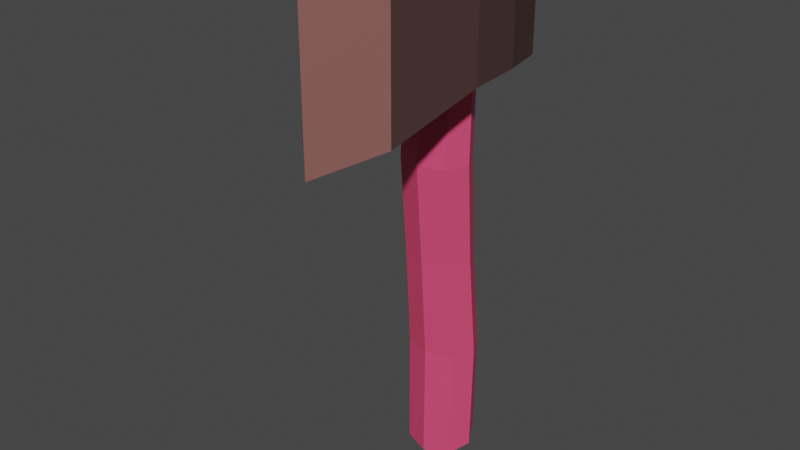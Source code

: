 # Source: axe.blend  (saved by Blender 3.1.7; exported with 4.5.12 LTS)
import bpy
from mathutils import Matrix  # noqa: F401  (used for matrix-valued properties, if any)

bpy.ops.wm.read_factory_settings(use_empty=True)
scene = bpy.context.scene
scene.name = 'Scene'

# ---- collections
col_collection = bpy.data.collections.new('Collection'); scene.collection.children.link(col_collection)

# ---- materials (node trees are filled in below, after node groups)
mat_material_004 = bpy.data.materials.new('Material.004')
mat_material_004.use_transparent_shadow = False
mat_material_002 = bpy.data.materials.new('Material.002')
mat_material_002.use_transparent_shadow = False
mat_material_003 = bpy.data.materials.new('Material.003')
mat_material_003.use_transparent_shadow = False

# ---- material node trees
mat_material_004.use_nodes = True; mat_material_004.node_tree.nodes.clear()
_N = mat_material_004.node_tree.nodes; _L = mat_material_004.node_tree.links
n0 = _N.new('ShaderNodeBsdfPrincipled'); n0.name = 'Principled BSDF'; n0.location = (10, 300)
n0.distribution = 'GGX'
n0.subsurface_method = 'RANDOM_WALK_SKIN'
n0.inputs[0].default_value = (0.8, 0.06862, 0.174, 1.0)
n0.inputs[3].default_value = 1.45
n0.inputs[27].default_value = (0.0, 0.0, 0.0, 1.0)
n0.inputs[28].default_value = 1.0
n1 = _N.new('ShaderNodeOutputMaterial'); n1.name = 'Material Output'; n1.location = (300, 300)
_L.new(n0.outputs[0], n1.inputs[0])
n1.is_active_output = True
mat_material_002.use_nodes = True; mat_material_002.node_tree.nodes.clear()
_N = mat_material_002.node_tree.nodes; _L = mat_material_002.node_tree.links
n0 = _N.new('ShaderNodeBsdfPrincipled'); n0.name = 'Principled BSDF'; n0.location = (10, 300)
n0.distribution = 'GGX'
n0.subsurface_method = 'RANDOM_WALK_SKIN'
n0.inputs[0].default_value = (0.2462, 0.09836, 0.08678, 1.0)
n0.inputs[3].default_value = 1.45
n0.inputs[27].default_value = (0.0, 0.0, 0.0, 1.0)
n0.inputs[28].default_value = 1.0
n1 = _N.new('ShaderNodeOutputMaterial'); n1.name = 'Material Output'; n1.location = (300, 300)
_L.new(n0.outputs[0], n1.inputs[0])
n1.is_active_output = True
mat_material_003.use_nodes = True; mat_material_003.node_tree.nodes.clear()
_N = mat_material_003.node_tree.nodes; _L = mat_material_003.node_tree.links
n0 = _N.new('ShaderNodeBsdfPrincipled'); n0.name = 'Principled BSDF'; n0.location = (10, 300)
n0.distribution = 'GGX'
n0.subsurface_method = 'RANDOM_WALK_SKIN'
n0.inputs[0].default_value = (0.0668, 0.03492, 0.03261, 1.0)
n0.inputs[3].default_value = 1.45
n0.inputs[27].default_value = (0.0, 0.0, 0.0, 1.0)
n0.inputs[28].default_value = 1.0
n1 = _N.new('ShaderNodeOutputMaterial'); n1.name = 'Material Output'; n1.location = (300, 300)
_L.new(n0.outputs[0], n1.inputs[0])
n1.is_active_output = True

# ---- world
world_world = bpy.data.worlds.new('World'); scene.world = world_world
world_world.use_nodes = True; world_world.node_tree.nodes.clear()
_N = world_world.node_tree.nodes; _L = world_world.node_tree.links
n0 = _N.new('ShaderNodeOutputWorld'); n0.name = 'World Output'; n0.location = (300, 300)
n1 = _N.new('ShaderNodeBackground'); n1.name = 'Background'; n1.location = (10, 300)
n1.inputs[0].default_value = (0.05088, 0.05088, 0.05088, 1.0)
_L.new(n1.outputs[0], n0.inputs[0])
n0.is_active_output = True
world_world.color = (0.05088, 0.05088, 0.05088)
world_world.use_sun_shadow = False
world_world.sun_shadow_jitter_overblur = 0.0

# ---- meshes
me_circle_001 = bpy.data.meshes.new('Circle.001')
me_circle_001.from_pydata([(-2.321e-09, 0.5295, -0.01896), (-0.2391, 0.3841, -0.04931), (-0.3381, 0.03287, -0.1506), (-0.2391, -0.3183, -0.263), (2.724e-08, -0.4638, -0.3055), (0.2391, -0.3183, -0.263), (0.3381, 0.03287, -0.1506), (0.2391, 0.3841, -0.04931), (-2.51e-09, 0.5696, 1.765), (-2.241e-09, 0.3993, 3.494), (-2.077e-09, 0.2794, 5.257), (-5.825e-10, 0.3305, 7.06), (0.2274, 0.1922, 7.06), (0.2406, 0.1328, 5.257), (0.2348, 0.2565, 3.494), (0.2463, 0.4197, 1.765), (0.3483, 0.05791, 1.765), (0.332, -0.08829, 3.494), (0.3403, -0.2205, 5.257), (0.3215, -0.1419, 7.06), (0.2274, -0.4759, 7.06), (0.2407, -0.5736, 5.257), (0.2348, -0.4331, 3.494), (0.2463, -0.3039, 1.765), (2.794e-08, -0.4538, 1.765), (2.678e-08, -0.5759, 3.494), (2.768e-08, -0.72, 5.256), (2.753e-08, -0.6142, 7.06), (-0.2274, -0.4759, 7.06), (-0.2407, -0.5736, 5.257), (-0.2348, -0.4331, 3.494), (-0.2463, -0.3039, 1.765), (-0.3483, 0.05791, 1.765), (-0.332, -0.08829, 3.494), (-0.3403, -0.2205, 5.257), (-0.3215, -0.1419, 7.06), (-0.2274, 0.1922, 7.06), (-0.2406, 0.1328, 5.257), (-0.2348, 0.2565, 3.494), (-0.2463, 0.4197, 1.765), (-0.2044, -2.23, 8.721), (-0.2044, -2.23, 6.216), (0.0, -3.116, 9.108), (0.0, -3.116, 5.836), (0.3977, -0.838, 8.113), (0.3977, -0.838, 6.815), (-0.3977, -0.838, 6.815), (-0.3977, -0.838, 8.113), (-0.3202, 0.8861, 8.113), (-0.3202, 0.8861, 6.815), (0.3202, 0.8861, 6.815), (0.3202, 0.8861, 8.113), (0.2044, -2.23, 6.216), (0.2044, -2.23, 8.721), (-0.3977, 0.02405, 8.058), (-0.3977, 0.02405, 6.87), (0.3977, 0.02405, 8.058), (0.3977, 0.02405, 6.87)], [], [(11, 36, 35, 28, 27, 20, 19, 12), (0, 1, 39, 8), (8, 39, 38, 9), (9, 38, 37, 10), (10, 37, 36, 11), (2, 3, 31, 32), (32, 31, 30, 33), (33, 30, 29, 34), (34, 29, 28, 35), (4, 5, 23, 24), (24, 23, 22, 25), (25, 22, 21, 26), (26, 21, 20, 27), (6, 7, 15, 16), (16, 15, 14, 17), (17, 14, 13, 18), (18, 13, 12, 19), (1, 2, 32, 39), (39, 32, 33, 38), (38, 33, 34, 37), (37, 34, 35, 36), (3, 4, 24, 31), (31, 24, 25, 30), (30, 25, 26, 29), (29, 26, 27, 28), (5, 6, 16, 23), (23, 16, 17, 22), (22, 17, 18, 21), (21, 18, 19, 20), (7, 0, 8, 15), (15, 8, 9, 14), (14, 9, 10, 13), (13, 10, 11, 12), (1, 0, 7, 6, 5, 4, 3, 2), (54, 47, 44, 56), (57, 45, 46, 55), (55, 46, 47, 54), (45, 52, 41, 46), (44, 53, 52, 45), (40, 42, 53), (41, 43, 42, 40), (52, 43, 41), (53, 42, 43, 52), (56, 44, 45, 57), (47, 40, 53, 44), (46, 41, 40, 47), (48, 51, 50, 49), (51, 56, 57, 50), (49, 55, 54, 48), (50, 57, 55, 49), (48, 54, 56, 51)])
me_circle_001.polygons.foreach_set('material_index', [0, 0, 0, 0, 0, 0, 0, 0, 0, 0, 0, 0, 0, 0, 0, 0, 0, 0, 0, 0, 0, 0, 0, 0, 0, 0, 0, 0, 0, 0, 0, 0, 0, 0, 2, 2, 2, 2, 2, 1, 1, 1, 1, 2, 2, 2, 2, 2, 2, 2, 2])
_uv = me_circle_001.uv_layers.new(name='UVMap')
_uv.uv.foreach_set('vector', [0.0, 0.0, 0.0, 0.0, 0.0, 0.0, 0.0, 0.0, 0.0, 0.0, 0.0, 0.0, 0.0, 0.0, 0.0, 0.0, 0.0, 0.0, 0.0, 0.0, 0.0, 0.0, 0.0, 0.0, 0.0, 0.0, 0.0, 0.0, 0.0, 0.0, 0.0, 0.0, 0.0, 0.0, 0.0, 0.0, 0.0, 0.0, 0.0, 0.0, 0.0, 0.0, 0.0, 0.0, 0.0, 0.0, 0.0, 0.0, 0.0, 0.0, 0.0, 0.0, 0.0, 0.0, 0.0, 0.0, 0.0, 0.0, 0.0, 0.0, 0.0, 0.0, 0.0, 0.0, 0.0, 0.0, 0.0, 0.0, 0.0, 0.0, 0.0, 0.0, 0.0, 0.0, 0.0, 0.0, 0.0, 0.0, 0.0, 0.0, 0.0, 0.0, 0.0, 0.0, 0.0, 0.0, 0.0, 0.0, 0.0, 0.0, 0.0, 0.0, 0.0, 0.0, 0.0, 0.0, 0.0, 0.0, 0.0, 0.0, 0.0, 0.0, 0.0, 0.0, 0.0, 0.0, 0.0, 0.0, 0.0, 0.0, 0.0, 0.0, 0.0, 0.0, 0.0, 0.0, 0.0, 0.0, 0.0, 0.0, 0.0, 0.0, 0.0, 0.0, 0.0, 0.0, 0.0, 0.0, 0.0, 0.0, 0.0, 0.0, 0.0, 0.0, 0.0, 0.0, 0.0, 0.0, 0.0, 0.0, 0.0, 0.0, 0.0, 0.0, 0.0, 0.0, 0.0, 0.0, 0.0, 0.0, 0.0, 0.0, 0.0, 0.0, 0.0, 0.0, 0.0, 0.0, 0.0, 0.0, 0.0, 0.0, 0.0, 0.0, 0.0, 0.0, 0.0, 0.0, 0.0, 0.0, 0.0, 0.0, 0.0, 0.0, 0.0, 0.0, 0.0, 0.0, 0.0, 0.0, 0.0, 0.0, 0.0, 0.0, 0.0, 0.0, 0.0, 0.0, 0.0, 0.0, 0.0, 0.0, 0.0, 0.0, 0.0, 0.0, 0.0, 0.0, 0.0, 0.0, 0.0, 0.0, 0.0, 0.0, 0.0, 0.0, 0.0, 0.0, 0.0, 0.0, 0.0, 0.0, 0.0, 0.0, 0.0, 0.0, 0.0, 0.0, 0.0, 0.0, 0.0, 0.0, 0.0, 0.0, 0.0, 0.0, 0.0, 0.0, 0.0, 0.0, 0.0, 0.0, 0.0, 0.0, 0.0, 0.0, 0.0, 0.0, 0.0, 0.0, 0.0, 0.0, 0.0, 0.0, 0.0, 0.0, 0.0, 0.0, 0.0, 0.0, 0.0, 0.0, 0.0, 0.0, 0.0, 0.0, 0.0, 0.0, 0.0, 0.0, 0.0, 0.0, 0.0, 0.0, 0.0, 0.0, 0.0, 0.0, 0.0, 0.0, 0.0, 0.0, 0.0, 0.0, 0.0, 0.0, 0.0, 0.0, 0.0, 0.0, 0.0, 0.0, 0.0, 0.0, 0.0, 0.0, 0.0, 0.0, 0.625, 0.25, 0.625, 0.25, 0.625, 0.5, 0.625, 0.5, 0.375, 0.5, 0.375, 0.5, 0.375, 0.25, 0.375, 0.25, 0.375, 0.25, 0.375, 0.25, 0.625, 0.25, 0.625, 0.25, 0.375, 0.5, 0.375, 0.5, 0.375, 0.25, 0.375, 0.25, 0.625, 0.5, 0.625, 0.5, 0.375, 0.5, 0.375, 0.5, 0.625, 0.25, 0.625, 0.25, 0.625, 0.5, 0.375, 0.25, 0.375, 0.25, 0.625, 0.25, 0.625, 0.25, 0.375, 0.5, 0.375, 0.5, 0.375, 0.25, 0.625, 0.5, 0.625, 0.5, 0.375, 0.5, 0.375, 0.5, 0.625, 0.5, 0.625, 0.5, 0.375, 0.5, 0.375, 0.5, 0.625, 0.25, 0.625, 0.25, 0.625, 0.5, 0.625, 0.5, 0.375, 0.25, 0.375, 0.25, 0.625, 0.25, 0.625, 0.25, 0.625, 0.25, 0.625, 0.5, 0.375, 0.5, 0.375, 0.25, 0.625, 0.5, 0.625, 0.5, 0.375, 0.5, 0.375, 0.5, 0.375, 0.25, 0.375, 0.25, 0.625, 0.25, 0.625, 0.25, 0.375, 0.5, 0.375, 0.5, 0.375, 0.25, 0.375, 0.25, 0.625, 0.25, 0.625, 0.25, 0.625, 0.5, 0.625, 0.5])
me_circle_001.materials.append(mat_material_004)
me_circle_001.materials.append(mat_material_002)
me_circle_001.materials.append(mat_material_003)
me_circle_001.use_remesh_fix_poles = True
me_circle_001.use_remesh_preserve_attributes = False
me_circle_001.update()
me_circle_002 = bpy.data.meshes.new('Circle.002')
me_circle_002.from_pydata([(-7.1e-09, 0.5295, -0.01896), (-0.4376, 0.3841, -0.04931), (-0.6189, 0.03287, -0.1506), (-0.4376, -0.3183, -0.263), (4.701e-08, -0.4638, -0.3055), (0.4376, -0.3183, -0.263), (0.6189, 0.03287, -0.1506), (0.4376, 0.3841, -0.04931), (-7.448e-09, 0.5696, 1.765), (-6.954e-09, 0.3993, 3.494), (-6.655e-09, 0.2794, 5.257), (-3.919e-09, 0.3305, 7.06), (0.4162, 0.1922, 7.06), (0.4404, 0.1328, 5.257), (0.4297, 0.2565, 3.494), (0.4508, 0.4197, 1.765), (0.6375, 0.05791, 1.765), (0.6077, -0.08829, 3.494), (0.623, -0.2205, 5.257), (0.5885, -0.1419, 7.06), (0.4162, -0.4759, 7.06), (0.4406, -0.5736, 5.257), (0.4297, -0.4331, 3.494), (0.4508, -0.3039, 1.765), (4.829e-08, -0.4538, 1.765), (4.617e-08, -0.5759, 3.494), (6.908e-08, -0.72, 5.256), (4.753e-08, -0.6142, 7.06), (-0.4162, -0.4759, 7.06), (-0.4406, -0.5736, 5.257), (-0.4297, -0.4331, 3.494), (-0.4508, -0.3039, 1.765), (-0.6375, 0.05791, 1.765), (-0.6077, -0.08829, 3.494), (-0.623, -0.2205, 5.257), (-0.5885, -0.1419, 7.06), (-0.4162, 0.1922, 7.06), (-0.4404, 0.1328, 5.257), (-0.4297, 0.2565, 3.494), (-0.4508, 0.4197, 1.765), (-0.7749, -2.23, 8.721), (-0.7749, -2.23, 6.216), (-1.19e-08, -3.116, 9.108), (-1.191e-08, -3.116, 5.836), (1.163, -0.838, 8.113), (1.163, -0.838, 6.815), (-1.163, -0.838, 6.815), (-1.163, -0.838, 8.113), (-0.9363, 0.8861, 8.113), (-0.9363, 0.8861, 6.815), (0.9363, 0.8861, 6.815), (0.9363, 0.8861, 8.113), (0.7749, -2.23, 6.216), (0.7749, -2.23, 8.721), (-1.163, 0.02405, 8.058), (-1.163, 0.02405, 6.87), (1.163, 0.02405, 8.058), (1.163, 0.02405, 6.87)], [], [(11, 36, 35, 28, 27, 20, 19, 12), (0, 1, 39, 8), (8, 39, 38, 9), (9, 38, 37, 10), (10, 37, 36, 11), (2, 3, 31, 32), (32, 31, 30, 33), (33, 30, 29, 34), (34, 29, 28, 35), (4, 5, 23, 24), (24, 23, 22, 25), (25, 22, 21, 26), (26, 21, 20, 27), (6, 7, 15, 16), (16, 15, 14, 17), (17, 14, 13, 18), (18, 13, 12, 19), (1, 2, 32, 39), (39, 32, 33, 38), (38, 33, 34, 37), (37, 34, 35, 36), (3, 4, 24, 31), (31, 24, 25, 30), (30, 25, 26, 29), (29, 26, 27, 28), (5, 6, 16, 23), (23, 16, 17, 22), (22, 17, 18, 21), (21, 18, 19, 20), (7, 0, 8, 15), (15, 8, 9, 14), (14, 9, 10, 13), (13, 10, 11, 12), (1, 0, 7, 6, 5, 4, 3, 2), (54, 47, 44, 56), (57, 45, 46, 55), (55, 46, 47, 54), (45, 52, 41, 46), (44, 53, 52, 45), (40, 42, 53), (41, 43, 42, 40), (52, 43, 41), (53, 42, 43, 52), (56, 44, 45, 57), (47, 40, 53, 44), (46, 41, 40, 47), (48, 51, 50, 49), (51, 56, 57, 50), (49, 55, 54, 48), (50, 57, 55, 49), (48, 54, 56, 51)])
me_circle_002.polygons.foreach_set('material_index', [0, 0, 0, 0, 0, 0, 0, 0, 0, 0, 0, 0, 0, 0, 0, 0, 0, 0, 0, 0, 0, 0, 0, 0, 0, 0, 0, 0, 0, 0, 0, 0, 0, 0, 2, 2, 2, 2, 2, 1, 1, 1, 1, 2, 2, 2, 2, 2, 2, 2, 2])
_uv = me_circle_002.uv_layers.new(name='UVMap')
_uv.uv.foreach_set('vector', [0.0, 0.0, 0.0, 0.0, 0.0, 0.0, 0.0, 0.0, 0.0, 0.0, 0.0, 0.0, 0.0, 0.0, 0.0, 0.0, 0.0, 0.0, 0.0, 0.0, 0.0, 0.0, 0.0, 0.0, 0.0, 0.0, 0.0, 0.0, 0.0, 0.0, 0.0, 0.0, 0.0, 0.0, 0.0, 0.0, 0.0, 0.0, 0.0, 0.0, 0.0, 0.0, 0.0, 0.0, 0.0, 0.0, 0.0, 0.0, 0.0, 0.0, 0.0, 0.0, 0.0, 0.0, 0.0, 0.0, 0.0, 0.0, 0.0, 0.0, 0.0, 0.0, 0.0, 0.0, 0.0, 0.0, 0.0, 0.0, 0.0, 0.0, 0.0, 0.0, 0.0, 0.0, 0.0, 0.0, 0.0, 0.0, 0.0, 0.0, 0.0, 0.0, 0.0, 0.0, 0.0, 0.0, 0.0, 0.0, 0.0, 0.0, 0.0, 0.0, 0.0, 0.0, 0.0, 0.0, 0.0, 0.0, 0.0, 0.0, 0.0, 0.0, 0.0, 0.0, 0.0, 0.0, 0.0, 0.0, 0.0, 0.0, 0.0, 0.0, 0.0, 0.0, 0.0, 0.0, 0.0, 0.0, 0.0, 0.0, 0.0, 0.0, 0.0, 0.0, 0.0, 0.0, 0.0, 0.0, 0.0, 0.0, 0.0, 0.0, 0.0, 0.0, 0.0, 0.0, 0.0, 0.0, 0.0, 0.0, 0.0, 0.0, 0.0, 0.0, 0.0, 0.0, 0.0, 0.0, 0.0, 0.0, 0.0, 0.0, 0.0, 0.0, 0.0, 0.0, 0.0, 0.0, 0.0, 0.0, 0.0, 0.0, 0.0, 0.0, 0.0, 0.0, 0.0, 0.0, 0.0, 0.0, 0.0, 0.0, 0.0, 0.0, 0.0, 0.0, 0.0, 0.0, 0.0, 0.0, 0.0, 0.0, 0.0, 0.0, 0.0, 0.0, 0.0, 0.0, 0.0, 0.0, 0.0, 0.0, 0.0, 0.0, 0.0, 0.0, 0.0, 0.0, 0.0, 0.0, 0.0, 0.0, 0.0, 0.0, 0.0, 0.0, 0.0, 0.0, 0.0, 0.0, 0.0, 0.0, 0.0, 0.0, 0.0, 0.0, 0.0, 0.0, 0.0, 0.0, 0.0, 0.0, 0.0, 0.0, 0.0, 0.0, 0.0, 0.0, 0.0, 0.0, 0.0, 0.0, 0.0, 0.0, 0.0, 0.0, 0.0, 0.0, 0.0, 0.0, 0.0, 0.0, 0.0, 0.0, 0.0, 0.0, 0.0, 0.0, 0.0, 0.0, 0.0, 0.0, 0.0, 0.0, 0.0, 0.0, 0.0, 0.0, 0.0, 0.0, 0.0, 0.0, 0.0, 0.0, 0.0, 0.0, 0.0, 0.0, 0.0, 0.0, 0.0, 0.0, 0.0, 0.0, 0.0, 0.0, 0.0, 0.0, 0.0, 0.0, 0.0, 0.0, 0.0, 0.0, 0.0, 0.0, 0.0, 0.0, 0.625, 0.25, 0.625, 0.25, 0.625, 0.5, 0.625, 0.5, 0.375, 0.5, 0.375, 0.5, 0.375, 0.25, 0.375, 0.25, 0.375, 0.25, 0.375, 0.25, 0.625, 0.25, 0.625, 0.25, 0.375, 0.5, 0.375, 0.5, 0.375, 0.25, 0.375, 0.25, 0.625, 0.5, 0.625, 0.5, 0.375, 0.5, 0.375, 0.5, 0.625, 0.25, 0.625, 0.25, 0.625, 0.5, 0.375, 0.25, 0.375, 0.25, 0.625, 0.25, 0.625, 0.25, 0.375, 0.5, 0.375, 0.5, 0.375, 0.25, 0.625, 0.5, 0.625, 0.5, 0.375, 0.5, 0.375, 0.5, 0.625, 0.5, 0.625, 0.5, 0.375, 0.5, 0.375, 0.5, 0.625, 0.25, 0.625, 0.25, 0.625, 0.5, 0.625, 0.5, 0.375, 0.25, 0.375, 0.25, 0.625, 0.25, 0.625, 0.25, 0.625, 0.25, 0.625, 0.5, 0.375, 0.5, 0.375, 0.25, 0.625, 0.5, 0.625, 0.5, 0.375, 0.5, 0.375, 0.5, 0.375, 0.25, 0.375, 0.25, 0.625, 0.25, 0.625, 0.25, 0.375, 0.5, 0.375, 0.5, 0.375, 0.25, 0.375, 0.25, 0.625, 0.25, 0.625, 0.25, 0.625, 0.5, 0.625, 0.5])
me_circle_002.materials.append(mat_material_004)
me_circle_002.materials.append(mat_material_002)
me_circle_002.materials.append(mat_material_003)
me_circle_002.use_remesh_fix_poles = True
me_circle_002.use_remesh_preserve_attributes = False
me_circle_002.update()

# ---- objects
ob_axe = bpy.data.objects.new('Axe', me_circle_001)
ob_axeinstant = bpy.data.objects.new('AxeInstant', me_circle_002)

# ---- transforms, parenting, visibility, modifiers, constraints
ob_axe.location = (0.0, 0.0, 0.0)
ob_axeinstant.location = (0.0, 0.0, 0.0)

# ---- collection membership
col_collection.objects.link(ob_axe)
col_collection.objects.link(ob_axeinstant)

# ---- scene / render settings (as saved in the file)
scene.frame_start = 1; scene.frame_end = 250; scene.frame_set(1)
scene.render.engine = 'BLENDER_EEVEE_NEXT'
scene.cycles.sampling_pattern = 'TABULATED_SOBOL'
scene.cycles.use_light_tree = False
scene.view_settings.view_transform = 'Filmic'
bpy.context.view_layer.update()

# ---- added for rendering (the .blend has no active camera and no usable light): camera, sun
cam_auto = bpy.data.cameras.new('AutoCamera')
cam_auto.lens = 50.0
cam_auto.sensor_width = 36.0
cam_auto.clip_end = 1000.0
ob_auto_camera = bpy.data.objects.new('AutoCamera', cam_auto)
scene.collection.objects.link(ob_auto_camera)
ob_auto_camera.location = (9.70595, -12.762, 12.1662)
ob_auto_camera.rotation_euler = (1.09748, -7.21219e-08, 0.694738)
scene.camera = ob_auto_camera
light_auto_sun = bpy.data.lights.new('AutoSun', 'SUN')
light_auto_sun.energy = 3.0
light_auto_sun.angle = 0.0523599
ob_auto_sun = bpy.data.objects.new('AutoSun', light_auto_sun)
scene.collection.objects.link(ob_auto_sun)
ob_auto_sun.rotation_euler = (0.872665, 0.174533, 0.523599)
bpy.context.view_layer.update()
